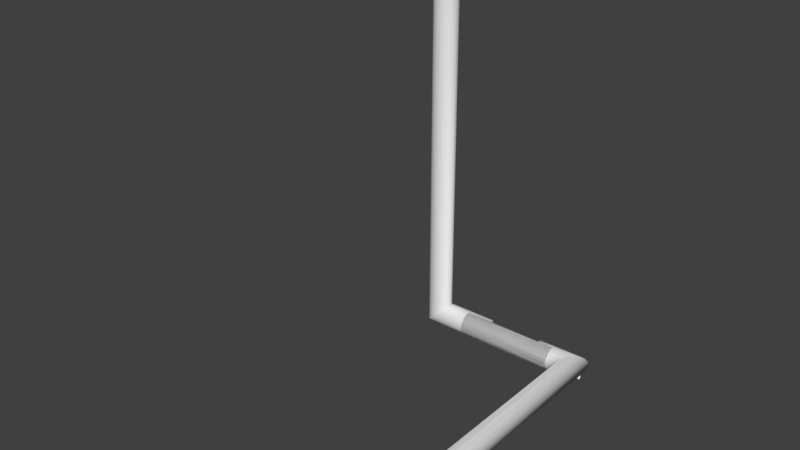 # Source: Pipe.blend  (saved by Blender 2.77.0; exported with 4.5.12 LTS)
import bpy
from mathutils import Matrix  # noqa: F401  (used for matrix-valued properties, if any)

bpy.ops.wm.read_factory_settings(use_empty=True)
scene = bpy.context.scene
scene.name = 'Scene'

# ---- collections
col_collection_1 = bpy.data.collections.new('Collection 1'); scene.collection.children.link(col_collection_1)

# ---- world
world_world = bpy.data.worlds.new('World'); scene.world = world_world
world_world.color = (0.05088, 0.05088, 0.05088)
world_world.use_sun_shadow = False
world_world.sun_shadow_jitter_overblur = 0.0
world_world.cycles.sampling_method = 'MANUAL'

# ---- meshes
me_cylinder_004 = bpy.data.meshes.new('Cylinder.004')
me_cylinder_004.from_pydata([(0.0938, -0.01232, -0.00207), (0.01013, -0.01232, -0.002101), (0.01013, -0.01068, -0.001424), (0.01013, -0.01, 0.0002113), (0.01013, -0.01068, 0.001847), (0.01013, -0.01232, 0.002524), (0.01013, -0.01395, 0.001847), (0.01013, -0.01463, 0.0002113), (0.01013, -0.01395, -0.001424), (0.0938, -0.01395, -0.001393), (0.0938, -0.01463, 0.0002425), (0.0938, -0.01395, 0.001878), (0.0938, -0.01232, 0.002555), (0.0938, -0.01068, 0.001878), (0.0938, -0.01, 0.0002425), (0.0938, -0.01068, -0.001393)], [], [(15, 0, 1, 2), (14, 15, 2, 3), (13, 14, 3, 4), (12, 13, 4, 5), (11, 12, 5, 6), (10, 11, 6, 7), (9, 10, 7, 8), (0, 9, 8, 1)])
me_cylinder_004.polygons.foreach_set('use_smooth', [True] * 8)
me_cylinder_004.use_remesh_preserve_volume = False
me_cylinder_004.use_remesh_preserve_attributes = False
me_cylinder_004.use_mirror_vertex_groups = False
me_cylinder_004.update()
me_elbow_joint = bpy.data.meshes.new('Elbow Joint')
me_elbow_joint.from_pydata([(0.2854, -0.009686, -0.02339), (0.2854, -0.0179, -0.0179), (0.2854, -0.02339, -0.009686), (0.2854, -0.02531, 2.209e-08), (0.2854, -0.02339, 0.009686), (0.2854, -0.0179, 0.0179), (0.2854, -0.009686, 0.02339), (0.2854, 1.286e-08, 0.02531), (0.2854, 0.009686, 0.02339), (0.2854, 0.0179, 0.0179), (0.2854, 0.02339, 0.009686), (0.2854, 0.02531, 3.416e-08), (0.2854, 0.02339, -0.009686), (0.2854, 0.0179, -0.0179), (0.2854, 0.009686, -0.02339), (0.2854, 2.493e-08, -0.02531), (0.322, -0.009686, -0.02339), (0.3139, -0.0179, -0.0179), (0.3085, -0.02339, -0.009686), (0.3066, -0.02531, 1.975e-08), (0.3085, -0.02339, 0.009686), (0.3139, -0.0179, 0.0179), (0.322, -0.009686, 0.02339), (0.3316, -5.761e-09, 0.02531), (0.3412, 0.009686, 0.02339), (0.3493, 0.0179, 0.0179), (0.3547, 0.02339, 0.009686), (0.3566, 0.02531, 1.742e-08), (0.3547, 0.02339, -0.009686), (0.3493, 0.0179, -0.0179), (0.3412, 0.009686, -0.02339), (0.3316, -1.783e-08, -0.02531), (0.322, -0.6975, -0.02339), (0.3139, -0.6975, -0.0179), (0.3085, -0.6975, -0.009686), (0.3066, -0.6975, 1.975e-08), (0.3085, -0.6975, 0.009686), (0.3139, -0.6975, 0.0179), (0.322, -0.6975, 0.02339), (0.3316, -0.6975, 0.02531), (0.3412, -0.6975, 0.02339), (0.3493, -0.6975, 0.0179), (0.3547, -0.6975, 0.009686), (0.3566, -0.6975, 1.742e-08), (0.3547, -0.6975, -0.009686), (0.3493, -0.07594, -0.0179), (0.3412, -0.07594, -0.02339), (0.3316, -0.07594, -0.02531), (0.075, -0.02531, 1.46e-08), (0.075, -0.02339, -0.009686), (0.075, -0.0179, -0.0179), (0.075, -0.009686, -0.02339), (0.075, -6.557e-09, -0.02531), (0.075, 0.009686, -0.02339), (0.075, 0.0179, -0.0179), (0.075, 0.02339, -0.009686), (0.075, 0.02531, 1.46e-08), (0.075, 0.02339, 0.009686), (0.075, 0.0179, 0.0179), (0.075, 0.009686, 0.02339), (0.075, -6.557e-09, 0.02531), (0.075, -0.009686, 0.02339), (0.075, -0.0179, 0.0179), (0.075, -0.02339, 0.009686), (-2.213e-09, -0.02531, -4.309e-16), (-0.009567, -0.02339, -0.009686), (-0.01768, -0.0179, -0.0179), (-0.0231, -0.009686, -0.02339), (-0.025, 2.186e-09, -0.02531), (-0.0231, 0.009686, -0.02339), (-0.01768, 0.0179, -0.0179), (-0.009567, 0.02339, -0.009686), (2.213e-09, 0.02531, 4.278e-16), (0.009567, 0.02339, 0.009686), (0.01768, 0.0179, 0.0179), (0.0231, 0.009686, 0.02339), (0.025, -2.186e-09, 0.02531), (0.0231, -0.009686, 0.02339), (0.01768, -0.0179, 0.0179), (0.009567, -0.02339, 0.009686), (-1.55e-08, -0.02531, 0.8174), (-0.009567, -0.02339, 0.8174), (-0.01768, -0.0179, 0.8174), (-0.0231, -0.009686, 0.8174), (-0.025, 2.186e-09, 0.8174), (-0.0231, 0.009686, 0.8174), (-0.01768, 0.0179, 0.8174), (-0.009567, 0.02339, 0.8174), (-1.107e-08, 0.02531, 0.8174), (0.009567, 0.02339, 0.8174), (0.01768, 0.0179, 0.8174), (0.0231, 0.009686, 0.8174), (0.025, -2.186e-09, 0.8174), (0.0231, -0.009686, 0.8174), (0.01768, -0.0179, 0.8174), (0.009567, -0.02339, 0.8174), (0.3316, -0.6975, 0.02531), (0.322, -0.6975, 0.02339), (0.3316, -5.761e-09, 0.02531), (0.322, -0.009686, 0.02339), (0.3316, -0.6975, 0.02531), (0.322, -0.6975, 0.02339), (0.3316, -5.761e-09, 0.02531), (0.322, -0.009686, 0.02339), (0.2486, 0.009686, -0.02339), (0.2493, 0.009686, 0.02339), (0.2421, 0.0179, -0.0179), (0.2342, 0.02531, 2.94e-08), (0.235, 0.02339, -0.009686), (0.2522, 0.02339, 0.009686), (0.2498, 1.961e-08, -0.02531), (0.2433, 0.0179, 0.0179), (0.2502, 9.615e-09, 0.02531), (0.134, 0.009686, -0.02339), (0.1051, 0.02537, -0.0001834), (0.1247, 0.0179, -0.0179), (0.1258, 0.02339, 0.009686), (0.1289, 0.02339, -0.009686), (0.1303, 0.009686, 0.02339), (0.1259, 0.0179, 0.0179), (0.1365, 2.648e-09, -0.02531), (0.1322, -1.275e-09, 0.02531), (0.2854, -0.009686, -0.02339), (0.2854, -0.0179, -0.0179), (0.2854, -0.02339, -0.009686), (0.2854, -0.02531, 2.209e-08), (0.2854, -0.02339, 0.009686), (0.2854, -0.0179, 0.0179), (0.2854, -0.009686, 0.02339), (0.2854, 1.286e-08, 0.02531), (0.2854, 2.493e-08, -0.02531), (0.075, -0.02531, 1.46e-08), (0.075, -0.02339, -0.009686), (0.075, -0.0179, -0.0179), (0.075, -0.009686, -0.02339), (0.075, -6.557e-09, -0.02531), (0.075, -6.557e-09, 0.02531), (0.075, -0.009686, 0.02339), (0.075, -0.0179, 0.0179), (0.075, -0.02339, 0.009686), (0.2498, 1.961e-08, -0.02531), (0.2502, 9.615e-09, 0.02531), (0.1365, 2.648e-09, -0.02531), (0.1322, -1.275e-09, 0.02531), (0.2486, 0.008104, -0.02072), (0.2493, 0.008105, 0.01897), (0.2421, 0.01507, -0.01606), (0.2342, 0.02136, -0.0008738), (0.235, 0.01973, -0.009092), (0.2522, 0.01973, 0.007345), (0.2498, -0.0001141, -0.02235), (0.2433, 0.01507, 0.01431), (0.2502, -0.0001141, 0.0206), (0.134, 0.008104, -0.02072), (0.1051, 0.02141, -0.001029), (0.1247, 0.01507, -0.01606), (0.1258, 0.01973, 0.007345), (0.1289, 0.01973, -0.009092), (0.1303, 0.008104, 0.01897), (0.1259, 0.01507, 0.01431), (0.1365, -0.0001141, -0.02235), (0.1322, -0.0001141, 0.0206), (0.2498, -0.0001141, -0.02235), (0.2502, -0.0001141, 0.0206), (0.1365, -0.0001141, -0.02235), (0.1322, -0.0001141, 0.0206)], [], [(18, 2, 1, 17), (17, 1, 0, 16), (19, 3, 2, 18), (20, 4, 3, 19), (21, 5, 4, 20), (22, 6, 5, 21), (23, 7, 6, 22), (24, 8, 7, 23), (25, 9, 8, 24), (26, 10, 9, 25), (27, 11, 10, 26), (28, 12, 11, 27), (29, 13, 12, 28), (30, 14, 13, 29), (31, 15, 14, 30), (15, 31, 16, 0), (33, 17, 16, 32), (34, 18, 17, 33), (35, 19, 18, 34), (36, 20, 19, 35), (37, 21, 20, 36), (38, 22, 21, 37), (40, 24, 23, 39), (41, 25, 24, 40), (42, 26, 25, 41), (43, 27, 26, 42), (44, 28, 27, 43), (45, 29, 28, 44), (46, 30, 29, 45), (47, 31, 30, 46), (31, 47, 32, 16), (64, 48, 63, 79), (48, 64, 65, 49), (49, 65, 66, 50), (50, 66, 67, 51), (51, 67, 68, 52), (52, 68, 69, 53), (53, 69, 70, 54), (54, 70, 71, 55), (55, 71, 72, 56), (56, 72, 73, 57), (57, 73, 74, 58), (58, 74, 75, 59), (59, 75, 76, 60), (60, 76, 77, 61), (61, 77, 78, 62), (62, 78, 79, 63), (80, 64, 79, 95), (64, 80, 81, 65), (65, 81, 82, 66), (66, 82, 83, 67), (67, 83, 84, 68), (68, 84, 85, 69), (69, 85, 86, 70), (70, 86, 87, 71), (71, 87, 88, 72), (72, 88, 89, 73), (73, 89, 90, 74), (74, 90, 91, 75), (75, 91, 92, 76), (76, 92, 93, 77), (77, 93, 94, 78), (78, 94, 95, 79), (63, 48, 3, 4), (61, 62, 5, 6), (60, 61, 6, 7, 112, 121), (56, 57, 116, 114), (58, 59, 118, 119), (50, 51, 0, 1), (57, 58, 119, 116), (49, 50, 1, 2), (55, 56, 114, 117), (53, 54, 115, 113), (52, 53, 113, 120), (59, 60, 121, 118), (54, 55, 117, 115), (62, 63, 4, 5), (51, 52, 120, 110, 15, 0), (48, 49, 2, 3), (22, 38, 97, 99), (23, 22, 99, 98), (38, 39, 96, 97), (39, 23, 98, 96), (100, 102, 103, 101), (96, 98, 102, 100), (98, 99, 103, 102), (99, 97, 101, 103), (97, 96, 100, 101), (106, 108, 12, 13), (104, 106, 13, 14), (109, 111, 9, 10), (107, 109, 10, 11), (110, 104, 14, 15), (111, 105, 8, 9), (105, 112, 7, 8), (108, 107, 11, 12), (139, 126, 125, 131), (137, 128, 127, 138), (136, 143, 141, 129, 128, 137), (133, 123, 122, 134), (132, 124, 123, 133), (138, 127, 126, 139), (134, 122, 130, 140, 142, 135), (131, 125, 124, 132), (111, 109, 149, 151), (120, 113, 153, 160), (109, 107, 147, 149), (119, 118, 158, 159), (142, 140, 162, 164), (110, 120, 160, 150), (104, 110, 150, 144), (118, 121, 161, 158), (141, 143, 165, 163), (121, 112, 152, 161), (105, 111, 151, 145), (117, 114, 154, 157), (115, 117, 157, 155), (112, 105, 145, 152), (113, 115, 155, 153), (107, 108, 148, 147), (108, 106, 146, 148), (116, 119, 159, 156), (106, 104, 144, 146), (114, 116, 156, 154)])
me_elbow_joint.polygons.foreach_set('use_smooth', [True] * 124)
_uv = me_elbow_joint.uv_layers.new(name='UVMap')
_uv.uv.foreach_set('vector', [0.004313, 0.897, 0.02161, 0.897, 0.02134, 0.9059, 0.0, 0.9059, 0.5015, 0.03862, 0.4801, 0.03862, 0.4801, 0.02914, 0.5075, 0.02914, 0.005828, 0.8865, 0.0217, 0.8865, 0.02161, 0.897, 0.004313, 0.897, 0.004313, 0.876, 0.02161, 0.876, 0.0217, 0.8865, 0.005828, 0.8865, 4.462e-08, 0.8671, 0.02134, 0.8671, 0.02161, 0.876, 0.004313, 0.876, 0.7558, 0.7426, 0.7283, 0.7426, 0.7283, 0.7331, 0.7497, 0.7331, 0.7629, 0.7532, 0.7283, 0.7532, 0.7283, 0.7426, 0.7558, 0.7426, 0.7701, 0.7635, 0.7283, 0.7635, 0.7283, 0.7532, 0.7629, 0.7532, 0.7762, 0.7717, 0.7283, 0.7717, 0.7283, 0.7635, 0.7701, 0.7635, 0.2807, 0.7739, 0.2807, 0.849, 0.2745, 0.8493, 0.2745, 0.78, 0.2879, 0.7717, 0.2879, 0.8489, 0.2807, 0.849, 0.2807, 0.7739, 0.2952, 0.7739, 0.2952, 0.849, 0.2879, 0.8489, 0.2879, 0.7717, 0.3013, 0.78, 0.3013, 0.8493, 0.2952, 0.849, 0.2952, 0.7739, 0.5219, 0.008244, 0.4801, 0.008244, 0.4801, 0.0, 0.5279, 8.08e-09, 0.5147, 0.01848, 0.4801, 0.01848, 0.4801, 0.008244, 0.5219, 0.008244, 0.4801, 0.01848, 0.5147, 0.01848, 0.5075, 0.02914, 0.4801, 0.02914, 0.5015, 0.7717, 0.5015, 0.03862, 0.5075, 0.02914, 0.5075, 0.7711, 0.9867, 0.7315, 0.9867, 0.005236, 0.9928, 4.04e-09, 0.9928, 0.7322, 0.9794, 0.7312, 0.9794, 0.007074, 0.9867, 0.005236, 0.9867, 0.7315, 0.9722, 0.7315, 0.9722, 0.005236, 0.9794, 0.007074, 0.9794, 0.7312, 0.966, 0.7322, 0.966, 0.0, 0.9722, 0.005236, 0.9722, 0.7315, 0.7558, 0.0006142, 0.7558, 0.7426, 0.7497, 0.7331, 0.7497, 6.464e-08, 0.7701, 0.0006142, 0.7701, 0.7635, 0.7629, 0.7532, 0.7629, 0.00083, 0.7762, 0.0, 0.7762, 0.7717, 0.7701, 0.7635, 0.7701, 0.0006142, 0.9599, 0.7785, 0.9599, 0.001839, 0.966, 0.007074, 0.966, 0.7778, 0.9526, 0.7787, 0.9526, 0.0, 0.9599, 0.001839, 0.9599, 0.7785, 0.9454, 0.7785, 0.9454, 0.001839, 0.9526, 0.0, 0.9526, 0.7787, 0.9392, 0.1082, 0.9392, 0.007074, 0.9454, 0.001839, 0.9454, 0.7785, 0.5219, 0.1006, 0.5219, 0.008244, 0.5279, 8.08e-09, 0.5279, 0.1012, 0.5147, 0.1004, 0.5147, 0.01848, 0.5219, 0.008244, 0.5219, 0.1006, 0.5147, 0.01848, 0.5147, 0.1004, 0.5075, 0.7711, 0.5075, 0.02914, 0.2349, 0.8865, 0.1789, 0.8865, 0.1788, 0.876, 0.2276, 0.876, 0.1789, 0.8865, 0.2349, 0.8865, 0.2419, 0.897, 0.1788, 0.897, 0.1788, 0.897, 0.2419, 0.897, 0.2477, 0.9059, 0.1785, 0.9059, 0.3226, 0.03862, 0.2532, 0.03862, 0.2492, 0.02914, 0.3226, 0.02914, 0.3226, 0.02914, 0.2492, 0.02914, 0.2477, 0.01848, 0.3226, 0.01848, 0.3226, 0.01848, 0.2477, 0.01848, 0.2492, 0.008244, 0.3226, 0.008244, 0.3226, 0.008244, 0.2492, 0.008244, 0.2532, 4.04e-08, 0.3226, 3.636e-08, 0.8167, 8.848e-07, 0.886, 2.527e-06, 0.8798, 0.008911, 0.8165, 0.008909, 0.8165, 0.008909, 0.8798, 0.008911, 0.8725, 0.01942, 0.8164, 0.01942, 0.8164, 0.01942, 0.8725, 0.01942, 0.8654, 0.02992, 0.8165, 0.02992, 0.8165, 0.02992, 0.8654, 0.02992, 0.8596, 0.03882, 0.8167, 0.03882, 0.5708, 0.7717, 0.5279, 0.7717, 0.532, 0.7635, 0.5708, 0.7635, 0.5708, 0.7635, 0.532, 0.7635, 0.5334, 0.7532, 0.5708, 0.7532, 0.5708, 0.7532, 0.5334, 0.7532, 0.532, 0.7426, 0.5708, 0.7426, 0.5708, 0.7426, 0.532, 0.7426, 0.5279, 0.7331, 0.5708, 0.7331, 0.1785, 0.8671, 0.2213, 0.8671, 0.2276, 0.876, 0.1788, 0.876, 0.2349, 6.464e-08, 0.2349, 0.8865, 0.2276, 0.876, 0.2276, 6.464e-08, 0.2349, 0.8865, 0.2349, 6.464e-08, 0.2419, 6.464e-08, 0.2419, 0.897, 0.2419, 0.897, 0.2419, 6.464e-08, 0.2477, 0.0, 0.2477, 0.9059, 0.9126, 0.00804, 0.9126, 0.914, 0.906, 0.914, 0.906, 0.00209, 0.906, 0.00209, 0.906, 0.914, 0.8987, 0.914, 0.8987, 0.0, 0.8987, 0.0, 0.8987, 0.914, 0.8916, 0.914, 0.8916, 0.00209, 0.8916, 0.00209, 0.8916, 0.914, 0.886, 0.914, 0.886, 0.00804, 0.886, 2.527e-06, 0.886, 0.9059, 0.8798, 0.9059, 0.8798, 0.008911, 0.8798, 0.008911, 0.8798, 0.9059, 0.8725, 0.9059, 0.8725, 0.01942, 0.8725, 0.01942, 0.8725, 0.9059, 0.8654, 0.9059, 0.8654, 0.02992, 0.8654, 0.02992, 0.8654, 0.9059, 0.8596, 0.9059, 0.8596, 0.03882, 0.9392, 0.0, 0.9392, 0.8671, 0.9327, 0.8671, 0.9327, 0.005951, 0.9327, 0.005951, 0.9327, 0.8671, 0.9253, 0.8671, 0.9253, 0.00804, 0.9253, 0.00804, 0.9253, 0.8671, 0.9183, 0.8671, 0.9183, 0.005951, 0.9183, 0.005951, 0.9183, 0.8671, 0.9126, 0.8671, 0.9126, 2.02e-09, 0.2213, 0.8671, 0.2213, 1.293e-07, 0.2276, 6.464e-08, 0.2276, 0.876, 0.1788, 0.876, 0.1789, 0.8865, 0.0217, 0.8865, 0.02161, 0.876, 0.5708, 0.7426, 0.5708, 0.7331, 0.7283, 0.7331, 0.7283, 0.7426, 0.5708, 0.7532, 0.5708, 0.7426, 0.7283, 0.7426, 0.7283, 0.7532, 0.702, 0.7532, 0.6137, 0.7532, 0.8164, 0.01942, 0.8165, 0.02992, 0.7786, 0.02992, 0.7939, 0.01922, 0.5708, 0.7717, 0.5708, 0.7635, 0.6122, 0.7635, 0.6089, 0.7717, 0.3226, 0.03862, 0.3226, 0.02914, 0.4801, 0.02914, 0.4801, 0.03862, 0.8165, 0.02992, 0.8167, 0.03882, 0.7786, 0.03882, 0.7786, 0.02992, 0.1788, 0.897, 0.1785, 0.9059, 0.02134, 0.9059, 0.02161, 0.897, 0.8165, 0.008909, 0.8164, 0.01942, 0.7939, 0.01922, 0.7762, 0.008908, 0.3226, 0.008244, 0.3226, 3.636e-08, 0.3598, 2.626e-08, 0.3668, 0.008244, 0.3226, 0.01848, 0.3226, 0.008244, 0.3668, 0.008244, 0.3686, 0.01848, 0.5708, 0.7635, 0.5708, 0.7532, 0.6137, 0.7532, 0.6122, 0.7635, 0.8167, 8.848e-07, 0.8165, 0.008909, 0.7762, 0.008908, 0.7795, 0.0, 0.1785, 0.8671, 0.1788, 0.876, 0.02161, 0.876, 0.02134, 0.8671, 0.3226, 0.02914, 0.3226, 0.01848, 0.3686, 0.01848, 0.4534, 0.01848, 0.4801, 0.01848, 0.4801, 0.02914, 0.1789, 0.8865, 0.1788, 0.897, 0.02161, 0.897, 0.0217, 0.8865, 0.0, 0.0, 0.0, 0.0, 0.0, 0.0, 0.0, 0.0, 0.0, 0.0, 0.0, 0.0, 0.0, 0.0, 0.0, 0.0, 0.0, 0.0, 0.0, 0.0, 0.0, 0.0, 0.0, 0.0, 0.0, 0.0, 0.0, 0.0, 0.0, 0.0, 0.0, 0.0, 1.0, 0.0002157, 1.0, 0.7526, 0.9928, 0.742, 0.9928, 0.0, 0.0, 0.0, 0.0, 0.0, 0.0, 0.0, 0.0, 0.0, 0.0, 0.0, 0.0, 0.0, 0.0, 0.0, 0.0, 0.0, 0.0, 0.0, 0.0, 0.0, 0.0, 0.0, 0.0, 0.0, 0.0, 0.0, 0.0, 0.0, 0.0, 0.0, 0.0, 0.0, 0.3013, 0.8961, 0.2952, 0.9036, 0.2952, 0.849, 0.3013, 0.8493, 0.4526, 0.008244, 0.4477, 4.04e-09, 0.4801, 0.0, 0.4801, 0.008244, 0.2807, 0.8849, 0.2745, 0.8948, 0.2745, 0.8493, 0.2807, 0.849, 0.2879, 0.9044, 0.2807, 0.8849, 0.2807, 0.849, 0.2879, 0.8489, 0.4534, 0.01848, 0.4526, 0.008244, 0.4801, 0.008244, 0.4801, 0.01848, 0.6968, 0.7717, 0.7013, 0.7635, 0.7283, 0.7635, 0.7283, 0.7717, 0.7013, 0.7635, 0.702, 0.7532, 0.7283, 0.7532, 0.7283, 0.7635, 0.2952, 0.9036, 0.2879, 0.9044, 0.2879, 0.8489, 0.2952, 0.849, 0.2539, 0.9999, 0.2539, 0.772, 0.2611, 0.7721, 0.2611, 1.0, 0.307, 0.7717, 0.307, 0.9999, 0.3013, 0.9999, 0.3013, 0.7717, 0.3141, 0.7717, 0.3141, 0.8338, 0.3141, 0.9617, 0.3141, 0.9999, 0.307, 0.9999, 0.307, 0.7717, 0.3268, 0.7717, 0.3268, 0.9999, 0.3211, 0.9999, 0.3211, 0.7717, 0.2684, 0.9999, 0.2684, 0.772, 0.2745, 0.7717, 0.2745, 0.9996, 0.2477, 0.9996, 0.2477, 0.7717, 0.2539, 0.772, 0.2539, 0.9999, 0.3211, 0.7717, 0.3211, 0.9999, 0.3141, 0.9999, 0.3141, 0.9613, 0.3141, 0.8384, 0.3141, 0.7717, 0.2611, 1.0, 0.2611, 0.7721, 0.2684, 0.772, 0.2684, 0.9999, 0.2745, 0.8948, 0.2807, 0.8849, 0.2807, 0.8849, 0.2745, 0.8948, 0.3686, 0.01848, 0.3668, 0.008244, 0.3668, 0.008244, 0.3686, 0.01848, 0.2807, 0.8849, 0.2879, 0.9044, 0.2879, 0.9044, 0.2807, 0.8849, 0.6089, 0.7717, 0.6122, 0.7635, 0.6122, 0.7635, 0.6089, 0.7717, 0.3141, 0.8384, 0.3141, 0.9613, 0.3141, 0.9613, 0.3141, 0.8384, 0.4534, 0.01848, 0.3686, 0.01848, 0.3686, 0.01848, 0.4534, 0.01848, 0.4526, 0.008244, 0.4534, 0.01848, 0.4534, 0.01848, 0.4526, 0.008244, 0.6122, 0.7635, 0.6137, 0.7532, 0.6137, 0.7532, 0.6122, 0.7635, 0.3141, 0.9617, 0.3141, 0.8338, 0.3141, 0.8338, 0.3141, 0.9617, 0.6137, 0.7532, 0.702, 0.7532, 0.702, 0.7532, 0.6137, 0.7532, 0.7013, 0.7635, 0.6968, 0.7717, 0.6968, 0.7717, 0.7013, 0.7635, 0.7762, 0.008908, 0.7939, 0.01922, 0.7939, 0.01922, 0.7762, 0.008908, 0.7795, 0.0, 0.7762, 0.008908, 0.7762, 0.008908, 0.7795, 0.0, 0.702, 0.7532, 0.7013, 0.7635, 0.7013, 0.7635, 0.702, 0.7532, 0.3668, 0.008244, 0.3598, 2.626e-08, 0.3598, 2.626e-08, 0.3668, 0.008244, 0.2879, 0.9044, 0.2952, 0.9036, 0.2952, 0.9036, 0.2879, 0.9044, 0.2952, 0.9036, 0.3013, 0.8961, 0.3013, 0.8961, 0.2952, 0.9036, 0.7786, 0.02992, 0.7786, 0.03882, 0.7786, 0.03882, 0.7786, 0.02992, 0.4477, 4.04e-09, 0.4526, 0.008244, 0.4526, 0.008244, 0.4477, 4.04e-09, 0.7939, 0.01922, 0.7786, 0.02992, 0.7786, 0.02992, 0.7939, 0.01922])
_ca = me_elbow_joint.color_attributes.new('Col', 'BYTE_COLOR', 'CORNER')
_ca.data.foreach_set('color', [1.0, 1.0, 1.0, 1.0, 1.0, 1.0, 1.0, 1.0, 1.0, 1.0, 1.0, 1.0, 1.0, 1.0, 1.0, 1.0, 1.0, 1.0, 1.0, 1.0, 1.0, 1.0, 1.0, 1.0, 1.0, 1.0, 1.0, 1.0, 1.0, 1.0, 1.0, 1.0, 1.0, 1.0, 1.0, 1.0, 1.0, 1.0, 1.0, 1.0, 1.0, 1.0, 1.0, 1.0, 1.0, 1.0, 1.0, 1.0, 1.0, 1.0, 1.0, 1.0, 1.0, 1.0, 1.0, 1.0, 1.0, 1.0, 1.0, 1.0, 1.0, 1.0, 1.0, 1.0, 1.0, 1.0, 1.0, 1.0, 1.0, 1.0, 1.0, 1.0, 1.0, 1.0, 1.0, 1.0, 1.0, 1.0, 1.0, 1.0, 1.0, 1.0, 1.0, 1.0, 1.0, 1.0, 1.0, 1.0, 1.0, 1.0, 1.0, 1.0, 1.0, 1.0, 1.0, 1.0, 1.0, 1.0, 1.0, 1.0, 1.0, 1.0, 1.0, 1.0, 1.0, 1.0, 1.0, 1.0, 1.0, 1.0, 1.0, 1.0, 1.0, 1.0, 1.0, 1.0, 1.0, 1.0, 1.0, 1.0, 1.0, 1.0, 1.0, 1.0, 1.0, 1.0, 1.0, 1.0, 1.0, 1.0, 1.0, 1.0, 1.0, 1.0, 1.0, 1.0, 1.0, 1.0, 1.0, 1.0, 1.0, 1.0, 1.0, 1.0, 1.0, 1.0, 1.0, 1.0, 1.0, 1.0, 1.0, 1.0, 1.0, 1.0, 1.0, 1.0, 1.0, 1.0, 1.0, 1.0, 1.0, 1.0, 1.0, 1.0, 1.0, 1.0, 1.0, 1.0, 1.0, 1.0, 1.0, 1.0, 1.0, 1.0, 1.0, 1.0, 1.0, 1.0, 1.0, 1.0, 1.0, 1.0, 1.0, 1.0, 1.0, 1.0, 1.0, 1.0, 1.0, 1.0, 1.0, 1.0, 1.0, 1.0, 1.0, 1.0, 1.0, 1.0, 1.0, 1.0, 1.0, 1.0, 1.0, 1.0, 1.0, 1.0, 1.0, 1.0, 1.0, 1.0, 1.0, 1.0, 1.0, 1.0, 1.0, 1.0, 1.0, 1.0, 1.0, 1.0, 1.0, 1.0, 1.0, 1.0, 1.0, 1.0, 1.0, 1.0, 1.0, 1.0, 1.0, 1.0, 1.0, 1.0, 1.0, 1.0, 1.0, 1.0, 1.0, 1.0, 1.0, 1.0, 1.0, 1.0, 1.0, 1.0, 1.0, 1.0, 1.0, 1.0, 1.0, 1.0, 1.0, 1.0, 1.0, 1.0, 1.0, 1.0, 1.0, 1.0, 1.0, 1.0, 1.0, 1.0, 1.0, 1.0, 1.0, 1.0, 1.0, 1.0, 1.0, 1.0, 1.0, 1.0, 1.0, 1.0, 1.0, 1.0, 1.0, 1.0, 1.0, 1.0, 1.0, 1.0, 1.0, 1.0, 1.0, 1.0, 1.0, 1.0, 1.0, 1.0, 1.0, 1.0, 1.0, 1.0, 1.0, 1.0, 1.0, 1.0, 1.0, 1.0, 1.0, 1.0, 1.0, 1.0, 1.0, 1.0, 1.0, 1.0, 1.0, 1.0, 1.0, 1.0, 1.0, 1.0, 1.0, 1.0, 1.0, 1.0, 1.0, 1.0, 1.0, 1.0, 1.0, 1.0, 1.0, 1.0, 1.0, 1.0, 1.0, 1.0, 1.0, 1.0, 1.0, 1.0, 1.0, 1.0, 1.0, 1.0, 1.0, 1.0, 1.0, 1.0, 1.0, 1.0, 1.0, 1.0, 1.0, 1.0, 1.0, 1.0, 1.0, 1.0, 1.0, 1.0, 1.0, 1.0, 1.0, 1.0, 1.0, 1.0, 1.0, 1.0, 1.0, 1.0, 1.0, 1.0, 1.0, 1.0, 1.0, 1.0, 1.0, 1.0, 1.0, 1.0, 1.0, 1.0, 1.0, 1.0, 1.0, 1.0, 1.0, 1.0, 1.0, 1.0, 1.0, 1.0, 1.0, 1.0, 1.0, 1.0, 1.0, 1.0, 1.0, 1.0, 1.0, 1.0, 1.0, 1.0, 1.0, 1.0, 1.0, 1.0, 1.0, 1.0, 1.0, 1.0, 1.0, 1.0, 1.0, 1.0, 1.0, 1.0, 1.0, 1.0, 1.0, 1.0, 1.0, 1.0, 1.0, 1.0, 1.0, 1.0, 1.0, 1.0, 1.0, 1.0, 1.0, 1.0, 1.0, 1.0, 1.0, 1.0, 1.0, 1.0, 1.0, 1.0, 1.0, 1.0, 1.0, 1.0, 1.0, 1.0, 1.0, 1.0, 1.0, 1.0, 1.0, 1.0, 1.0, 1.0, 1.0, 1.0, 1.0, 1.0, 1.0, 1.0, 1.0, 1.0, 1.0, 1.0, 1.0, 1.0, 1.0, 1.0, 1.0, 1.0, 1.0, 1.0, 1.0, 1.0, 1.0, 1.0, 1.0, 1.0, 1.0, 1.0, 1.0, 1.0, 1.0, 1.0, 1.0, 1.0, 1.0, 1.0, 1.0, 1.0, 1.0, 1.0, 1.0, 1.0, 1.0, 1.0, 1.0, 1.0, 1.0, 1.0, 1.0, 1.0, 1.0, 1.0, 1.0, 1.0, 1.0, 1.0, 1.0, 1.0, 1.0, 1.0, 1.0, 1.0, 1.0, 1.0, 1.0, 1.0, 1.0, 1.0, 1.0, 1.0, 1.0, 1.0, 1.0, 1.0, 1.0, 1.0, 1.0, 1.0, 1.0, 1.0, 1.0, 1.0, 1.0, 1.0, 1.0, 1.0, 1.0, 1.0, 1.0, 1.0, 1.0, 1.0, 1.0, 1.0, 1.0, 1.0, 1.0, 1.0, 1.0, 1.0, 1.0, 1.0, 1.0, 1.0, 1.0, 1.0, 1.0, 1.0, 1.0, 1.0, 1.0, 1.0, 1.0, 1.0, 1.0, 1.0, 1.0, 1.0, 1.0, 1.0, 1.0, 1.0, 1.0, 1.0, 1.0, 1.0, 1.0, 1.0, 1.0, 1.0, 1.0, 1.0, 1.0, 1.0, 1.0, 1.0, 1.0, 1.0, 1.0, 1.0, 1.0, 1.0, 1.0, 1.0, 1.0, 1.0, 1.0, 1.0, 1.0, 1.0, 1.0, 1.0, 1.0, 1.0, 1.0, 1.0, 1.0, 1.0, 1.0, 1.0, 1.0, 1.0, 1.0, 1.0, 1.0, 1.0, 1.0, 1.0, 1.0, 1.0, 1.0, 1.0, 1.0, 1.0, 1.0, 1.0, 1.0, 1.0, 1.0, 1.0, 1.0, 1.0, 1.0, 1.0, 1.0, 1.0, 1.0, 1.0, 1.0, 1.0, 1.0, 1.0, 1.0, 1.0, 1.0, 1.0, 1.0, 1.0, 1.0, 1.0, 1.0, 1.0, 1.0, 1.0, 1.0, 1.0, 1.0, 1.0, 1.0, 1.0, 1.0, 1.0, 1.0, 1.0, 1.0, 1.0, 1.0, 1.0, 1.0, 1.0, 1.0, 1.0, 1.0, 1.0, 1.0, 1.0, 1.0, 1.0, 1.0, 1.0, 1.0, 1.0, 1.0, 1.0, 1.0, 1.0, 1.0, 1.0, 1.0, 1.0, 1.0, 1.0, 1.0, 1.0, 1.0, 1.0, 1.0, 1.0, 1.0, 1.0, 1.0, 1.0, 1.0, 1.0, 1.0, 1.0, 1.0, 1.0, 1.0, 1.0, 1.0, 1.0, 1.0, 1.0, 1.0, 1.0, 1.0, 1.0, 1.0, 1.0, 1.0, 1.0, 1.0, 1.0, 1.0, 1.0, 1.0, 1.0, 1.0, 1.0, 1.0, 1.0, 1.0, 1.0, 1.0, 1.0, 1.0, 1.0, 1.0, 1.0, 1.0, 1.0, 1.0, 1.0, 1.0, 1.0, 1.0, 1.0, 1.0, 1.0, 1.0, 1.0, 1.0, 1.0, 1.0, 1.0, 1.0, 1.0, 1.0, 1.0, 1.0, 1.0, 1.0, 1.0, 1.0, 1.0, 1.0, 1.0, 1.0, 1.0, 1.0, 1.0, 1.0, 1.0, 1.0, 1.0, 1.0, 1.0, 1.0, 1.0, 1.0, 1.0, 1.0, 1.0, 1.0, 1.0, 1.0, 1.0, 1.0, 1.0, 1.0, 1.0, 1.0, 1.0, 1.0, 1.0, 1.0, 1.0, 1.0, 1.0, 1.0, 1.0, 1.0, 1.0, 1.0, 1.0, 1.0, 1.0, 1.0, 1.0, 1.0, 1.0, 1.0, 1.0, 1.0, 1.0, 1.0, 1.0, 1.0, 1.0, 1.0, 1.0, 1.0, 1.0, 1.0, 1.0, 1.0, 1.0, 1.0, 1.0, 1.0, 1.0, 1.0, 1.0, 1.0, 1.0, 1.0, 1.0, 1.0, 1.0, 1.0, 1.0, 1.0, 1.0, 1.0, 1.0, 1.0, 1.0, 1.0, 1.0, 1.0, 1.0, 1.0, 1.0, 1.0, 1.0, 1.0, 1.0, 1.0, 1.0, 1.0, 1.0, 1.0, 1.0, 1.0, 1.0, 1.0, 1.0, 1.0, 1.0, 1.0, 1.0, 1.0, 1.0, 1.0, 1.0, 1.0, 1.0, 1.0, 1.0, 1.0, 1.0, 1.0, 1.0, 1.0, 1.0, 1.0, 1.0, 1.0, 1.0, 1.0, 1.0, 1.0, 1.0, 1.0, 1.0, 1.0, 1.0, 1.0, 1.0, 1.0, 1.0, 1.0, 1.0, 1.0, 1.0, 1.0, 1.0, 1.0, 1.0, 1.0, 1.0, 1.0, 1.0, 1.0, 1.0, 1.0, 1.0, 1.0, 1.0, 1.0, 1.0, 1.0, 1.0, 1.0, 1.0, 1.0, 1.0, 1.0, 1.0, 1.0, 1.0, 1.0, 1.0, 1.0, 1.0, 1.0, 1.0, 1.0, 1.0, 1.0, 1.0, 1.0, 1.0, 1.0, 1.0, 1.0, 1.0, 1.0, 1.0, 1.0, 1.0, 1.0, 1.0, 1.0, 1.0, 1.0, 1.0, 1.0, 1.0, 1.0, 1.0, 1.0, 1.0, 1.0, 1.0, 1.0, 1.0, 1.0, 1.0, 1.0, 1.0, 1.0, 1.0, 1.0, 1.0, 1.0, 1.0, 1.0, 1.0, 1.0, 1.0, 1.0, 1.0, 1.0, 1.0, 1.0, 1.0, 1.0, 1.0, 1.0, 1.0, 1.0, 1.0, 1.0, 1.0, 1.0, 1.0, 1.0, 1.0, 1.0, 1.0, 1.0, 1.0, 1.0, 1.0, 1.0, 1.0, 1.0, 1.0, 1.0, 1.0, 1.0, 1.0, 1.0, 1.0, 1.0, 1.0, 1.0, 1.0, 1.0, 1.0, 1.0, 1.0, 1.0, 1.0, 1.0, 1.0, 1.0, 1.0, 1.0, 1.0, 1.0, 1.0, 1.0, 1.0, 1.0, 1.0, 1.0, 1.0, 1.0, 1.0, 1.0, 1.0, 1.0, 1.0, 1.0, 1.0, 1.0, 1.0, 1.0, 1.0, 1.0, 1.0, 1.0, 1.0, 1.0, 1.0, 1.0, 1.0, 1.0, 1.0, 1.0, 1.0, 1.0, 1.0, 1.0, 1.0, 1.0, 1.0, 1.0, 1.0, 1.0, 1.0, 1.0, 1.0, 0.9911, 0.9911, 0.9911, 0.9961, 1.0, 1.0, 1.0, 1.0, 1.0, 1.0, 1.0, 1.0, 1.0, 1.0, 1.0, 1.0, 0.9911, 0.9911, 0.9911, 0.9961, 1.0, 1.0, 1.0, 1.0, 1.0, 1.0, 1.0, 1.0, 1.0, 1.0, 1.0, 1.0, 1.0, 1.0, 1.0, 1.0, 1.0, 1.0, 1.0, 1.0, 1.0, 1.0, 1.0, 1.0, 0.9911, 0.9911, 0.9911, 0.9961, 1.0, 1.0, 1.0, 1.0, 1.0, 1.0, 1.0, 1.0, 1.0, 1.0, 1.0, 1.0, 1.0, 1.0, 1.0, 1.0, 1.0, 1.0, 1.0, 1.0, 1.0, 1.0, 1.0, 1.0, 1.0, 1.0, 1.0, 1.0, 0.9911, 0.9911, 0.9911, 0.9961, 1.0, 1.0, 1.0, 1.0, 1.0, 1.0, 1.0, 1.0, 1.0, 1.0, 1.0, 1.0, 1.0, 1.0, 1.0, 1.0, 1.0, 1.0, 1.0, 1.0, 1.0, 1.0, 1.0, 1.0, 1.0, 1.0, 1.0, 1.0, 1.0, 1.0, 1.0, 1.0, 1.0, 1.0, 1.0, 1.0, 1.0, 1.0, 1.0, 1.0, 1.0, 1.0, 1.0, 1.0, 1.0, 1.0, 1.0, 1.0, 1.0, 1.0, 1.0, 1.0, 1.0, 1.0, 1.0, 1.0, 1.0, 1.0, 1.0, 1.0, 1.0, 1.0, 1.0, 1.0, 1.0, 1.0, 1.0, 1.0, 1.0, 1.0, 1.0, 1.0, 1.0, 1.0, 1.0, 1.0, 1.0, 1.0, 1.0, 1.0, 1.0, 1.0, 1.0, 1.0, 1.0, 1.0, 1.0, 1.0, 1.0, 1.0, 1.0, 1.0, 1.0, 1.0, 1.0, 1.0, 1.0, 1.0, 1.0, 1.0, 1.0, 1.0, 1.0, 1.0, 1.0, 1.0, 1.0, 1.0, 1.0, 1.0, 1.0, 1.0, 1.0, 1.0, 1.0, 1.0, 1.0, 1.0, 1.0, 1.0, 1.0, 1.0, 1.0, 1.0, 1.0, 1.0, 1.0, 1.0, 1.0, 1.0, 1.0, 1.0, 1.0, 1.0, 1.0, 1.0, 1.0, 1.0, 1.0, 1.0, 1.0, 1.0, 1.0, 1.0, 1.0, 1.0, 1.0, 1.0, 1.0, 1.0, 1.0, 1.0, 1.0, 1.0, 1.0, 1.0, 1.0, 1.0, 1.0, 1.0, 1.0, 1.0, 1.0, 1.0, 1.0, 1.0, 1.0, 1.0, 1.0, 1.0, 1.0, 1.0, 1.0, 1.0, 1.0, 1.0, 1.0, 1.0, 1.0, 1.0, 1.0, 1.0, 1.0, 1.0, 1.0, 1.0, 1.0, 1.0, 1.0, 1.0, 1.0, 1.0, 1.0, 1.0, 1.0, 1.0, 1.0, 1.0, 1.0, 1.0, 1.0, 1.0, 1.0, 1.0, 1.0, 1.0, 1.0, 1.0, 1.0, 1.0, 1.0, 1.0, 1.0, 1.0, 1.0, 1.0, 1.0, 1.0, 1.0, 1.0, 1.0, 1.0, 1.0, 1.0, 1.0, 1.0, 1.0, 1.0, 1.0, 1.0, 1.0, 1.0, 1.0, 1.0, 1.0, 1.0, 1.0, 1.0, 1.0, 1.0, 1.0, 1.0, 1.0, 1.0, 1.0, 1.0, 1.0, 1.0, 1.0, 1.0, 1.0, 1.0, 1.0, 1.0, 1.0, 1.0, 1.0, 1.0, 1.0, 1.0, 1.0, 1.0, 1.0, 1.0, 1.0, 1.0, 1.0, 1.0, 1.0, 1.0, 1.0, 1.0, 1.0, 1.0, 1.0, 1.0, 1.0, 1.0, 1.0, 1.0, 1.0, 1.0, 1.0, 1.0, 1.0, 1.0, 1.0, 1.0, 1.0, 1.0, 1.0, 1.0, 1.0, 1.0, 1.0, 1.0, 1.0, 1.0, 1.0, 1.0, 1.0, 1.0, 1.0, 1.0, 0.9911, 0.9911, 0.9911, 0.9961, 1.0, 1.0, 1.0, 1.0, 1.0, 1.0, 1.0, 1.0, 0.9911, 0.9911, 0.9911, 0.9961, 1.0, 1.0, 1.0, 1.0, 1.0, 1.0, 1.0, 1.0, 1.0, 1.0, 1.0, 1.0, 1.0, 1.0, 1.0, 1.0, 1.0, 1.0, 1.0, 1.0, 1.0, 1.0, 1.0, 1.0, 1.0, 1.0, 1.0, 1.0, 0.9911, 0.9911, 0.9911, 0.9961, 1.0, 1.0, 1.0, 1.0, 1.0, 1.0, 1.0, 1.0, 1.0, 1.0, 1.0, 1.0, 1.0, 1.0, 1.0, 1.0, 1.0, 1.0, 1.0, 1.0, 1.0, 1.0, 1.0, 1.0, 1.0, 1.0, 1.0, 1.0, 1.0, 1.0, 1.0, 1.0, 0.9911, 0.9911, 0.9911, 0.9961, 1.0, 1.0, 1.0, 1.0, 1.0, 1.0, 1.0, 1.0, 1.0, 1.0, 1.0, 1.0, 1.0, 1.0, 1.0, 1.0, 1.0, 1.0, 1.0, 1.0, 1.0, 1.0, 1.0, 1.0, 1.0, 1.0, 1.0, 1.0, 1.0, 1.0, 1.0, 1.0, 1.0, 1.0, 1.0, 1.0, 1.0, 1.0, 1.0, 1.0, 1.0, 1.0, 1.0, 1.0, 1.0, 1.0, 1.0, 1.0, 1.0, 1.0, 1.0, 1.0, 1.0, 1.0, 1.0, 1.0, 1.0, 1.0, 1.0, 1.0, 1.0, 1.0, 1.0, 1.0, 1.0, 1.0, 1.0, 1.0, 1.0, 1.0, 1.0, 1.0, 1.0, 1.0, 1.0, 1.0, 1.0, 1.0, 1.0, 1.0, 1.0, 1.0, 1.0, 1.0, 1.0, 1.0, 1.0, 1.0, 1.0, 1.0, 1.0, 1.0, 1.0, 1.0, 1.0, 1.0, 1.0, 1.0, 1.0, 1.0, 1.0, 1.0, 1.0, 1.0, 1.0, 1.0, 1.0, 1.0, 1.0, 1.0, 1.0, 1.0, 1.0, 1.0, 1.0, 1.0, 1.0, 1.0, 1.0, 1.0, 1.0, 1.0, 1.0, 1.0, 1.0, 1.0, 1.0, 1.0, 1.0, 1.0, 1.0, 1.0, 1.0, 1.0, 1.0, 1.0, 1.0, 1.0, 1.0, 1.0, 1.0, 1.0, 1.0, 1.0, 1.0, 1.0, 1.0, 1.0, 1.0, 1.0, 1.0, 1.0, 0.9911, 0.9911, 0.9911, 0.9961, 1.0, 1.0, 1.0, 1.0, 1.0, 1.0, 1.0, 1.0, 0.9911, 0.9911, 0.9911, 0.9961, 1.0, 1.0, 1.0, 1.0, 1.0, 1.0, 1.0, 1.0, 1.0, 1.0, 1.0, 1.0, 1.0, 1.0, 1.0, 1.0, 1.0, 1.0, 1.0, 1.0, 0.9911, 0.9911, 0.9911, 0.9961, 0.9911, 0.9911, 0.9911, 0.9961, 1.0, 1.0, 1.0, 1.0, 0.9911, 0.9911, 0.9911, 0.9961, 1.0, 1.0, 1.0, 1.0, 1.0, 1.0, 1.0, 1.0, 0.9911, 0.9911, 0.9911, 0.9961, 1.0, 1.0, 1.0, 1.0, 1.0, 1.0, 1.0, 1.0, 1.0, 1.0, 1.0, 1.0, 1.0, 1.0, 1.0, 1.0, 1.0, 1.0, 1.0, 1.0, 1.0, 1.0, 1.0, 1.0, 1.0, 1.0, 1.0, 1.0, 1.0, 1.0, 1.0, 1.0, 1.0, 1.0, 1.0, 1.0, 1.0, 1.0, 1.0, 1.0, 1.0, 1.0, 1.0, 1.0, 1.0, 1.0, 1.0, 1.0, 1.0, 1.0, 1.0, 1.0, 1.0, 1.0, 1.0, 1.0, 1.0, 1.0, 1.0, 1.0, 1.0, 1.0, 1.0, 1.0, 1.0, 1.0, 1.0, 1.0, 1.0, 1.0, 1.0, 1.0, 1.0, 1.0, 1.0, 1.0, 1.0, 1.0, 1.0, 1.0, 1.0, 1.0, 1.0, 1.0, 1.0, 1.0, 1.0, 1.0, 1.0, 1.0, 1.0, 1.0, 1.0, 1.0, 1.0, 1.0, 1.0, 1.0, 1.0, 1.0, 0.9911, 0.9911, 0.9911, 0.9961, 0.9911, 0.9911, 0.9911, 0.9961, 1.0, 1.0, 1.0, 1.0, 1.0, 1.0, 1.0, 1.0, 0.9911, 0.9911, 0.9911, 0.9961, 0.9911, 0.9911, 0.9911, 0.9961, 1.0, 1.0, 1.0, 1.0, 1.0, 1.0, 1.0, 1.0, 1.0, 1.0, 1.0, 1.0, 1.0, 1.0, 1.0, 1.0, 1.0, 1.0, 1.0, 1.0, 1.0, 1.0, 1.0, 1.0, 1.0, 1.0, 1.0, 1.0, 1.0, 1.0, 1.0, 1.0, 1.0, 1.0, 1.0, 1.0, 1.0, 1.0, 1.0, 1.0, 1.0, 1.0, 1.0, 1.0, 1.0, 1.0, 1.0, 1.0, 1.0, 1.0, 1.0, 1.0, 0.9911, 0.9911, 0.9911, 0.9961, 1.0, 1.0, 1.0, 1.0, 1.0, 1.0, 1.0, 1.0, 0.9911, 0.9911, 0.9911, 0.9961, 1.0, 1.0, 1.0, 1.0, 1.0, 1.0, 1.0, 1.0, 1.0, 1.0, 1.0, 1.0, 1.0, 1.0, 1.0, 1.0, 1.0, 1.0, 1.0, 1.0, 0.9911, 0.9911, 0.9911, 0.9961, 0.9911, 0.9911, 0.9911, 0.9961, 1.0, 1.0, 1.0, 1.0, 1.0, 1.0, 1.0, 1.0, 1.0, 1.0, 1.0, 1.0, 1.0, 1.0, 1.0, 1.0, 1.0, 1.0, 1.0, 1.0, 0.9911, 0.9911, 0.9911, 0.9961, 1.0, 1.0, 1.0, 1.0, 1.0, 1.0, 1.0, 1.0, 0.9911, 0.9911, 0.9911, 0.9961])
me_elbow_joint.use_remesh_preserve_volume = False
me_elbow_joint.use_remesh_preserve_attributes = False
me_elbow_joint.use_mirror_vertex_groups = False
me_elbow_joint.update()
me_cylinder = bpy.data.meshes.new('Cylinder')
me_cylinder.from_pydata([(0.1974, -0.01232, -0.004001), (-0.1067, -0.01232, -0.01525), (0.1974, -0.01534, -0.002747), (-0.1067, -0.01534, -0.014), (0.1974, -0.0166, 0.0002805), (-0.1067, -0.0166, -0.01097), (0.1974, -0.01534, 0.003308), (-0.1067, -0.01534, -0.007942), (0.1974, -0.01232, 0.004562), (-0.1067, -0.01232, -0.006688), (0.1974, -0.009289, 0.003308), (-0.1067, -0.009289, -0.007942), (0.1974, -0.008035, 0.0002805), (-0.1067, -0.008035, -0.01097), (0.1974, -0.009289, -0.002747), (-0.1067, -0.009289, -0.014), (-0.03824, -0.01232, -0.01525), (-0.03824, -0.01534, -0.014), (-0.03824, -0.0166, -0.01097), (-0.03824, -0.01534, -0.007942), (-0.03824, -0.01232, -0.006688), (-0.03824, -0.009289, -0.007942), (-0.03824, -0.008035, -0.01097), (-0.03824, -0.009289, -0.014), (0.1418, -0.01534, -0.002747), (0.1418, -0.0166, 0.0002805), (0.1418, -0.01534, 0.003308), (0.1418, -0.01232, 0.004562), (0.1418, -0.009289, 0.003308), (0.1418, -0.008035, 0.0002805), (0.1418, -0.009289, -0.002747), (0.1418, -0.01232, -0.004001)], [], [(16, 17, 3, 1), (17, 18, 5, 3), (18, 19, 7, 5), (19, 20, 9, 7), (20, 21, 11, 9), (21, 22, 13, 11), (22, 23, 15, 13), (23, 16, 1, 15), (30, 31, 16, 23), (29, 30, 23, 22), (28, 29, 22, 21), (27, 28, 21, 20), (26, 27, 20, 19), (25, 26, 19, 18), (24, 25, 18, 17), (31, 24, 17, 16), (0, 2, 24, 31), (2, 4, 25, 24), (4, 6, 26, 25), (6, 8, 27, 26), (8, 10, 28, 27), (10, 12, 29, 28), (12, 14, 30, 29), (14, 0, 31, 30)])
me_cylinder.polygons.foreach_set('use_smooth', [True] * 24)
me_cylinder.use_remesh_preserve_volume = False
me_cylinder.use_remesh_preserve_attributes = False
me_cylinder.use_mirror_vertex_groups = False
me_cylinder.update()
me_cylinder_001 = bpy.data.meshes.new('Cylinder.001')
me_cylinder_001.from_pydata([(0.2159, -0.008762, -0.004445), (-0.1413, -0.008762, 0.007519), (0.2159, -0.01213, -0.003052), (-0.1413, -0.01213, 0.008912), (0.2159, -0.01352, 0.0003116), (-0.1413, -0.01352, 0.01228), (0.2159, -0.01213, 0.003675), (-0.1413, -0.01213, 0.01564), (0.2159, -0.008762, 0.005068), (-0.1413, -0.008762, 0.01703), (0.2159, -0.005399, 0.003675), (-0.1413, -0.005399, 0.01564), (0.2159, -0.004006, 0.0003116), (-0.1413, -0.004006, 0.01228), (0.2159, -0.005399, -0.003052), (-0.1413, -0.005399, 0.008912), (0.1356, -0.008762, -0.004445), (0.1356, -0.01213, -0.003052), (0.1356, -0.01352, 0.0003116), (0.1356, -0.01213, 0.003675), (0.1356, -0.008762, 0.005068), (0.1356, -0.005399, 0.003675), (0.1356, -0.004006, 0.0003116), (0.1356, -0.005399, -0.003052), (-0.03561, -0.008762, 0.007519), (-0.03561, -0.01213, 0.008912), (-0.03561, -0.01352, 0.01228), (-0.03561, -0.01213, 0.01564), (-0.03561, -0.008762, 0.01703), (-0.03561, -0.005399, 0.01564), (-0.03561, -0.004006, 0.01228), (-0.03561, -0.005399, 0.008912)], [], [(24, 25, 3, 1), (25, 26, 5, 3), (26, 27, 7, 5), (27, 28, 9, 7), (28, 29, 11, 9), (29, 30, 13, 11), (30, 31, 15, 13), (31, 24, 1, 15), (14, 0, 16, 23), (12, 14, 23, 22), (10, 12, 22, 21), (8, 10, 21, 20), (6, 8, 20, 19), (4, 6, 19, 18), (2, 4, 18, 17), (0, 2, 17, 16), (23, 16, 24, 31), (22, 23, 31, 30), (21, 22, 30, 29), (20, 21, 29, 28), (19, 20, 28, 27), (18, 19, 27, 26), (17, 18, 26, 25), (16, 17, 25, 24)])
me_cylinder_001.polygons.foreach_set('use_smooth', [True] * 24)
me_cylinder_001.use_remesh_preserve_volume = False
me_cylinder_001.use_remesh_preserve_attributes = False
me_cylinder_001.use_mirror_vertex_groups = False
me_cylinder_001.update()
me_cylinder_002 = bpy.data.meshes.new('Cylinder.002')
me_cylinder_002.from_pydata([(0.1974, -0.01232, -0.004986), (-0.1067, -0.01232, -0.005139), (0.1974, -0.01605, -0.003439), (-0.1067, -0.01605, -0.003593), (0.1974, -0.0176, 0.000295), (-0.1067, -0.0176, 0.0001418), (0.1974, -0.01605, 0.004029), (-0.1067, -0.01605, 0.003876), (0.1974, -0.01232, 0.005576), (-0.1067, -0.01232, 0.005423), (0.1974, -0.008582, 0.004029), (-0.1067, -0.008582, 0.003876), (0.1974, -0.007035, 0.000295), (-0.1067, -0.007035, 0.0001418), (0.1974, -0.008582, -0.003439), (-0.1067, -0.008582, -0.003593), (0.01013, -0.01232, -0.00509), (0.01013, -0.01605, -0.003543), (0.01013, -0.0176, 0.0001913), (0.01013, -0.01605, 0.003926), (0.01013, -0.01232, 0.005472), (0.01013, -0.008582, 0.003926), (0.01013, -0.007035, 0.0001913), (0.01013, -0.008582, -0.003543), (0.0938, -0.01605, -0.003472), (0.0938, -0.0176, 0.0002625), (0.0938, -0.01605, 0.003997), (0.0938, -0.01232, 0.005544), (0.0938, -0.008582, 0.003997), (0.0938, -0.007035, 0.0002625), (0.0938, -0.008582, -0.003472), (0.0938, -0.01232, -0.005019), (0.0938, -0.01232, -0.00207), (0.01013, -0.01232, -0.002101), (0.01013, -0.01068, -0.001424), (0.01013, -0.01, 0.0002113), (0.01013, -0.01068, 0.001847), (0.01013, -0.01232, 0.002524), (0.01013, -0.01395, 0.001847), (0.01013, -0.01463, 0.0002113), (0.01013, -0.01395, -0.001424), (0.0938, -0.01395, -0.001393), (0.0938, -0.01463, 0.0002425), (0.0938, -0.01395, 0.001878), (0.0938, -0.01232, 0.002555), (0.0938, -0.01068, 0.001878), (0.0938, -0.01, 0.0002425), (0.0938, -0.01068, -0.001393)], [], [(16, 17, 3, 1), (17, 18, 5, 3), (18, 19, 7, 5), (19, 20, 9, 7), (20, 21, 11, 9), (21, 22, 13, 11), (22, 23, 15, 13), (23, 16, 1, 15), (21, 36, 35, 22), (24, 41, 32, 31), (22, 35, 34, 23), (31, 32, 47, 30), (23, 34, 33, 16), (30, 47, 46, 29), (16, 33, 40, 17), (29, 46, 45, 28), (0, 2, 24, 31), (2, 4, 25, 24), (4, 6, 26, 25), (6, 8, 27, 26), (8, 10, 28, 27), (10, 12, 29, 28), (12, 14, 30, 29), (14, 0, 31, 30), (25, 42, 41, 24), (20, 37, 36, 21), (26, 43, 42, 25), (19, 38, 37, 20), (27, 44, 43, 26), (18, 39, 38, 19), (28, 45, 44, 27), (17, 40, 39, 18)])
me_cylinder_002.polygons.foreach_set('use_smooth', [True] * 32)
me_cylinder_002.use_remesh_preserve_volume = False
me_cylinder_002.use_remesh_preserve_attributes = False
me_cylinder_002.use_mirror_vertex_groups = False
me_cylinder_002.update()

# ---- objects
ob_wire_004 = bpy.data.objects.new('Wire.004', me_cylinder_004)
ob_piping = bpy.data.objects.new('Piping', me_elbow_joint)
ob_wire = bpy.data.objects.new('Wire', me_cylinder)
ob_wire_001 = bpy.data.objects.new('Wire.001', me_cylinder_001)
ob_exposed_wire = bpy.data.objects.new('Exposed Wire', me_cylinder_002)

# ---- transforms, parenting, visibility, modifiers, constraints
ob_wire_004.location = (-0.04631, 0.0166, 0.125)
ob_wire_004.scale = (1.0, 0.6197, 0.6197)
ob_wire_004.lineart.crease_threshold = 0.0
ob_piping.location = (-0.1814, -0.0003736, 0.1127)
ob_piping.lineart.crease_threshold = 0.0
ob_wire.location = (-0.04631, 0.02098, 0.1121)
ob_wire.lineart.crease_threshold = 0.0
ob_wire_001.location = (-0.04467, 0.006575, 0.09691)
ob_wire_001.lineart.crease_threshold = 0.0
ob_exposed_wire.location = (-0.04631, 0.02098, 0.1241)
ob_exposed_wire.lineart.crease_threshold = 0.0

# ---- collection membership
col_collection_1.objects.link(ob_wire_004)
col_collection_1.objects.link(ob_piping)
col_collection_1.objects.link(ob_wire)
col_collection_1.objects.link(ob_wire_001)
col_collection_1.objects.link(ob_exposed_wire)

# ---- scene / render settings (as saved in the file)
scene.frame_start = 1; scene.frame_end = 250; scene.frame_set(1)
scene.render.engine = 'BLENDER_EEVEE_NEXT'
scene.render.resolution_percentage = 50
scene.render.dither_intensity = 0.0
scene.cycles.use_denoising = False
scene.cycles.samples = 128
scene.cycles.sampling_pattern = 'TABULATED_SOBOL'
scene.cycles.light_sampling_threshold = 0.0
scene.cycles.use_adaptive_sampling = False
scene.cycles.use_light_tree = False
scene.cycles.blur_glossy = 0.0
scene.cycles.sample_clamp_indirect = 0.0
scene.view_settings.view_transform = 'Standard'
bpy.context.view_layer.update()

# ---- added for rendering (the .blend has no active camera and no usable light): camera, sun
cam_auto = bpy.data.cameras.new('AutoCamera')
cam_auto.lens = 50.0
cam_auto.sensor_width = 36.0
cam_auto.clip_end = 1000.0
ob_auto_camera = bpy.data.objects.new('AutoCamera', cam_auto)
scene.collection.objects.link(ob_auto_camera)
ob_auto_camera.location = (1.07066, -1.63992, 1.37776)
ob_auto_camera.rotation_euler = (1.09748, -7.21219e-08, 0.694738)
scene.camera = ob_auto_camera
light_auto_sun = bpy.data.lights.new('AutoSun', 'SUN')
light_auto_sun.energy = 3.0
light_auto_sun.angle = 0.0523599
ob_auto_sun = bpy.data.objects.new('AutoSun', light_auto_sun)
scene.collection.objects.link(ob_auto_sun)
ob_auto_sun.rotation_euler = (0.872665, 0.174533, 0.523599)
bpy.context.view_layer.update()
